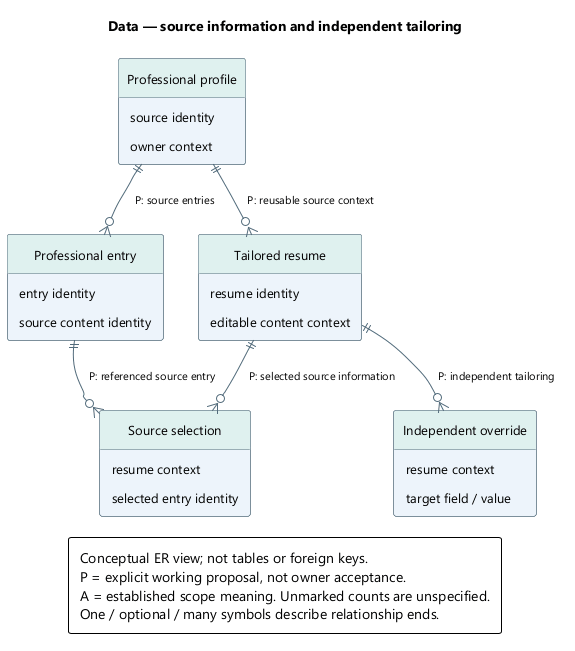

The diagram above was rendered by PlantUML. Its source (embedded in the PNG):
@startuml
' OWNER-MVP-2026-11-04 review: MVP core / cross-cutting. Core presentation/application/files or shared authority/recovery invariant remains applicable.
skinparam backgroundColor white
skinparam defaultFontName Segoe UI
skinparam defaultFontSize 13
skinparam shadowing false
skinparam roundcorner 5
skinparam classAttributeIconSize 0
hide circle
skinparam classBackgroundColor #EDF4FB
skinparam classBorderColor #526B7B
skinparam classHeaderBackgroundColor #DFF1EF
skinparam ArrowColor #526B7B
skinparam ArrowFontSize 11
skinparam noteBackgroundColor #FFF3DF
skinparam noteBorderColor #B99557
skinparam nodesep 35
skinparam ranksep 42
skinparam padding 6
hide empty members
top to bottom direction

title Data — source information and independent tailoring
entity "Professional profile" as P {
  source identity
  owner context
}
entity "Professional entry" as E {
  entry identity
  source content identity
}
entity "Tailored resume" as R {
  resume identity
  editable content context
}
entity "Source selection" as S {
  resume context
  selected entry identity
}
entity "Independent override" as O {
  resume context
  target field / value
}
P ||--o{ E : P: source entries
P ||--o{ R : P: reusable source context
R ||--o{ S : P: selected source information
E ||--o{ S : P: referenced source entry
R ||--o{ O : P: independent tailoring
legend bottom
Conceptual ER view; not tables or foreign keys.
P = explicit working proposal, not owner acceptance.
A = established scope meaning. Unmarked counts are unspecified.
One / optional / many symbols describe relationship ends.
endlegend
@enduml